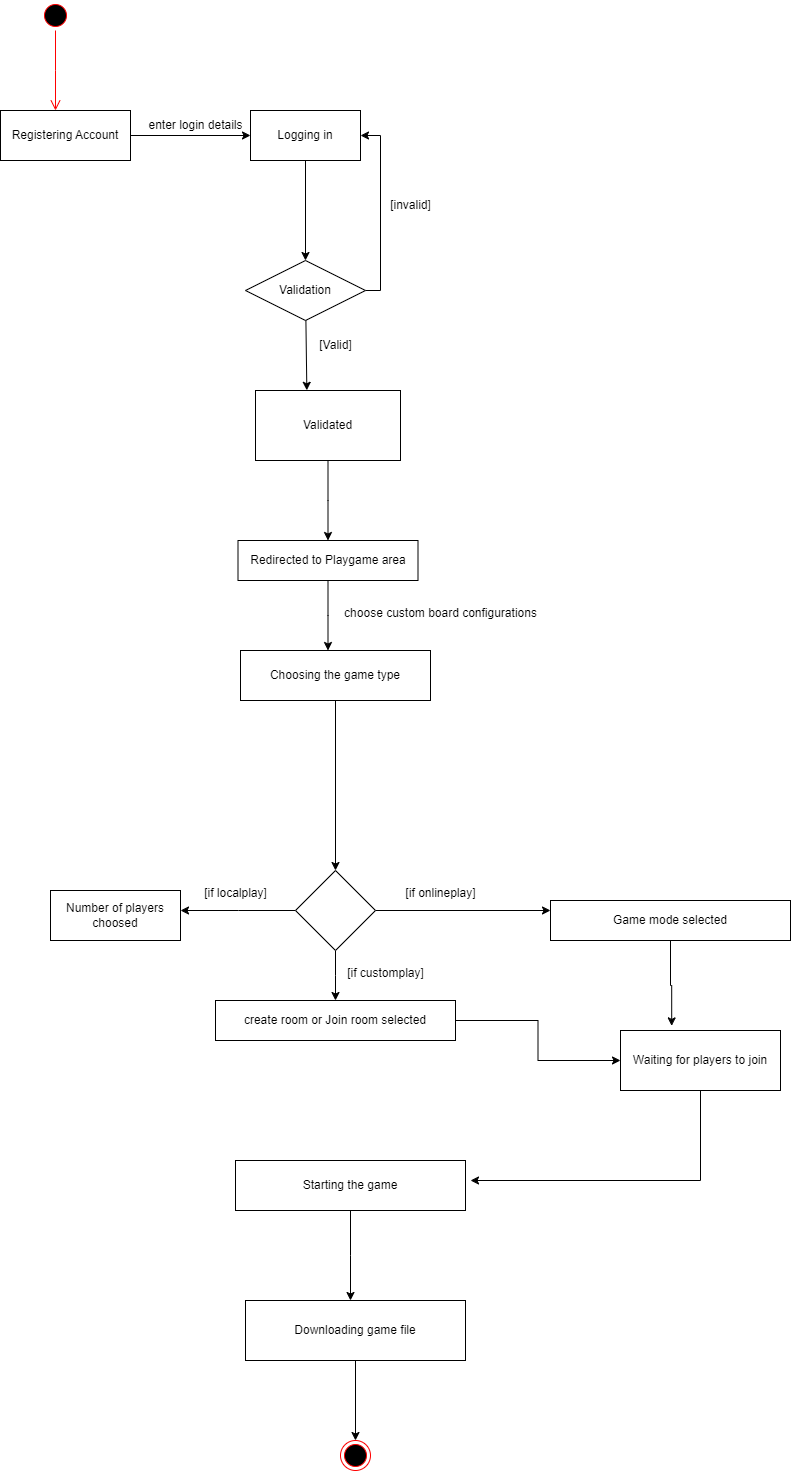

The diagram above was exported from draw.io. Its source (the exported page's mxGraphModel, read from the mxfile embedded in the PNG):
<mxGraphModel dx="1050" dy="557" grid="1" gridSize="10" guides="1" tooltips="1" connect="1" arrows="1" fold="1" page="1" pageScale="1" pageWidth="850" pageHeight="1100" background="none" math="0" shadow="0">
  <root>
    <mxCell id="0" />
    <mxCell id="1" parent="0" />
    <mxCell id="PTxC82zZXrDHgQ8T32fE-7" value="" style="ellipse;html=1;shape=startState;fillColor=#000000;strokeColor=#ff0000;" parent="1" vertex="1">
      <mxGeometry x="230" y="100" width="30" height="30" as="geometry" />
    </mxCell>
    <mxCell id="PTxC82zZXrDHgQ8T32fE-8" value="" style="edgeStyle=orthogonalEdgeStyle;html=1;verticalAlign=bottom;endArrow=open;endSize=8;strokeColor=#ff0000;rounded=0;" parent="1" source="PTxC82zZXrDHgQ8T32fE-7" edge="1">
      <mxGeometry relative="1" as="geometry">
        <mxPoint x="245" y="210" as="targetPoint" />
        <Array as="points">
          <mxPoint x="245" y="170" />
        </Array>
      </mxGeometry>
    </mxCell>
    <mxCell id="PTxC82zZXrDHgQ8T32fE-15" style="edgeStyle=orthogonalEdgeStyle;rounded=0;orthogonalLoop=1;jettySize=auto;html=1;entryX=0;entryY=0.5;entryDx=0;entryDy=0;" parent="1" source="PTxC82zZXrDHgQ8T32fE-12" target="PTxC82zZXrDHgQ8T32fE-13" edge="1">
      <mxGeometry relative="1" as="geometry" />
    </mxCell>
    <mxCell id="PTxC82zZXrDHgQ8T32fE-12" value="Registering Account" style="html=1;whiteSpace=wrap;" parent="1" vertex="1">
      <mxGeometry x="190" y="210" width="130" height="50" as="geometry" />
    </mxCell>
    <mxCell id="PTxC82zZXrDHgQ8T32fE-18" style="edgeStyle=orthogonalEdgeStyle;rounded=0;orthogonalLoop=1;jettySize=auto;html=1;entryX=0.5;entryY=0;entryDx=0;entryDy=0;" parent="1" source="PTxC82zZXrDHgQ8T32fE-13" target="PTxC82zZXrDHgQ8T32fE-17" edge="1">
      <mxGeometry relative="1" as="geometry" />
    </mxCell>
    <mxCell id="PTxC82zZXrDHgQ8T32fE-13" value="Logging in" style="html=1;whiteSpace=wrap;" parent="1" vertex="1">
      <mxGeometry x="440" y="210" width="110" height="50" as="geometry" />
    </mxCell>
    <mxCell id="PTxC82zZXrDHgQ8T32fE-24" style="edgeStyle=orthogonalEdgeStyle;rounded=0;orthogonalLoop=1;jettySize=auto;html=1;" parent="1" source="PTxC82zZXrDHgQ8T32fE-16" edge="1">
      <mxGeometry relative="1" as="geometry">
        <mxPoint x="517.5" y="640" as="targetPoint" />
      </mxGeometry>
    </mxCell>
    <mxCell id="PTxC82zZXrDHgQ8T32fE-16" value="Validated" style="html=1;whiteSpace=wrap;" parent="1" vertex="1">
      <mxGeometry x="445" y="490" width="145" height="70" as="geometry" />
    </mxCell>
    <mxCell id="PTxC82zZXrDHgQ8T32fE-19" style="edgeStyle=orthogonalEdgeStyle;rounded=0;orthogonalLoop=1;jettySize=auto;html=1;entryX=1;entryY=0.5;entryDx=0;entryDy=0;" parent="1" source="PTxC82zZXrDHgQ8T32fE-17" target="PTxC82zZXrDHgQ8T32fE-13" edge="1">
      <mxGeometry relative="1" as="geometry">
        <Array as="points">
          <mxPoint x="570" y="390" />
          <mxPoint x="570" y="235" />
        </Array>
      </mxGeometry>
    </mxCell>
    <mxCell id="PTxC82zZXrDHgQ8T32fE-21" style="rounded=0;orthogonalLoop=1;jettySize=auto;html=1;entryX=0.354;entryY=-0.003;entryDx=0;entryDy=0;entryPerimeter=0;" parent="1" source="PTxC82zZXrDHgQ8T32fE-17" target="PTxC82zZXrDHgQ8T32fE-16" edge="1">
      <mxGeometry relative="1" as="geometry" />
    </mxCell>
    <mxCell id="PTxC82zZXrDHgQ8T32fE-17" value="Validation" style="shape=rhombus;perimeter=rhombusPerimeter;whiteSpace=wrap;html=1;align=center;" parent="1" vertex="1">
      <mxGeometry x="435" y="360" width="120" height="60" as="geometry" />
    </mxCell>
    <mxCell id="PTxC82zZXrDHgQ8T32fE-20" value="[invalid]" style="text;html=1;align=center;verticalAlign=middle;resizable=0;points=[];autosize=1;strokeColor=none;fillColor=none;" parent="1" vertex="1">
      <mxGeometry x="570" y="290" width="60" height="30" as="geometry" />
    </mxCell>
    <mxCell id="PTxC82zZXrDHgQ8T32fE-22" value="[Valid]" style="text;html=1;align=center;verticalAlign=middle;resizable=0;points=[];autosize=1;strokeColor=none;fillColor=none;" parent="1" vertex="1">
      <mxGeometry x="495" y="430" width="60" height="30" as="geometry" />
    </mxCell>
    <mxCell id="0Keccs-_RSeCLDnm-aPX-3" style="edgeStyle=orthogonalEdgeStyle;rounded=0;orthogonalLoop=1;jettySize=auto;html=1;" parent="1" source="PTxC82zZXrDHgQ8T32fE-25" edge="1">
      <mxGeometry relative="1" as="geometry">
        <mxPoint x="517.5" y="750" as="targetPoint" />
      </mxGeometry>
    </mxCell>
    <mxCell id="PTxC82zZXrDHgQ8T32fE-25" value="Redirected to Playgame area" style="whiteSpace=wrap;html=1;align=center;" parent="1" vertex="1">
      <mxGeometry x="427.5" y="640" width="180" height="40" as="geometry" />
    </mxCell>
    <mxCell id="g7bEMYSuqpvZBkGJ_cQE-20" style="edgeStyle=orthogonalEdgeStyle;rounded=0;orthogonalLoop=1;jettySize=auto;html=1;entryX=0.5;entryY=0;entryDx=0;entryDy=0;" edge="1" parent="1" source="0Keccs-_RSeCLDnm-aPX-4" target="g7bEMYSuqpvZBkGJ_cQE-11">
      <mxGeometry relative="1" as="geometry" />
    </mxCell>
    <mxCell id="0Keccs-_RSeCLDnm-aPX-4" value="Choosing the game type" style="rounded=0;whiteSpace=wrap;html=1;" parent="1" vertex="1">
      <mxGeometry x="430" y="750" width="190" height="50" as="geometry" />
    </mxCell>
    <mxCell id="0Keccs-_RSeCLDnm-aPX-7" value="choose custom board configurations" style="text;html=1;align=center;verticalAlign=middle;resizable=0;points=[];autosize=1;strokeColor=none;fillColor=none;" parent="1" vertex="1">
      <mxGeometry x="520" y="698" width="220" height="30" as="geometry" />
    </mxCell>
    <mxCell id="0Keccs-_RSeCLDnm-aPX-8" value="enter login details" style="text;html=1;align=center;verticalAlign=middle;resizable=0;points=[];autosize=1;strokeColor=none;fillColor=none;" parent="1" vertex="1">
      <mxGeometry x="325" y="210" width="120" height="30" as="geometry" />
    </mxCell>
    <mxCell id="g7bEMYSuqpvZBkGJ_cQE-1" value="" style="ellipse;html=1;shape=endState;fillColor=#000000;strokeColor=#ff0000;" vertex="1" parent="1">
      <mxGeometry x="530" y="1540" width="30" height="30" as="geometry" />
    </mxCell>
    <mxCell id="g7bEMYSuqpvZBkGJ_cQE-2" style="edgeStyle=orthogonalEdgeStyle;rounded=0;orthogonalLoop=1;jettySize=auto;html=1;entryX=0.32;entryY=-0.077;entryDx=0;entryDy=0;entryPerimeter=0;" edge="1" parent="1" source="g7bEMYSuqpvZBkGJ_cQE-3" target="g7bEMYSuqpvZBkGJ_cQE-14">
      <mxGeometry relative="1" as="geometry">
        <mxPoint x="860" y="1120" as="targetPoint" />
      </mxGeometry>
    </mxCell>
    <mxCell id="g7bEMYSuqpvZBkGJ_cQE-3" value="Game mode selected" style="rounded=0;whiteSpace=wrap;html=1;" vertex="1" parent="1">
      <mxGeometry x="740" y="1000" width="240" height="40" as="geometry" />
    </mxCell>
    <mxCell id="g7bEMYSuqpvZBkGJ_cQE-4" style="edgeStyle=orthogonalEdgeStyle;rounded=0;orthogonalLoop=1;jettySize=auto;html=1;entryX=0;entryY=0.5;entryDx=0;entryDy=0;" edge="1" parent="1" source="g7bEMYSuqpvZBkGJ_cQE-5" target="g7bEMYSuqpvZBkGJ_cQE-14">
      <mxGeometry relative="1" as="geometry" />
    </mxCell>
    <mxCell id="g7bEMYSuqpvZBkGJ_cQE-5" value="create room or Join room selected" style="rounded=0;whiteSpace=wrap;html=1;" vertex="1" parent="1">
      <mxGeometry x="405" y="1100" width="240" height="40" as="geometry" />
    </mxCell>
    <mxCell id="g7bEMYSuqpvZBkGJ_cQE-6" style="edgeStyle=orthogonalEdgeStyle;rounded=0;orthogonalLoop=1;jettySize=auto;html=1;" edge="1" parent="1" source="g7bEMYSuqpvZBkGJ_cQE-7">
      <mxGeometry relative="1" as="geometry">
        <mxPoint x="540" y="1400" as="targetPoint" />
      </mxGeometry>
    </mxCell>
    <mxCell id="g7bEMYSuqpvZBkGJ_cQE-7" value="Starting the game" style="rounded=0;whiteSpace=wrap;html=1;" vertex="1" parent="1">
      <mxGeometry x="425" y="1260" width="230" height="50" as="geometry" />
    </mxCell>
    <mxCell id="g7bEMYSuqpvZBkGJ_cQE-8" style="edgeStyle=orthogonalEdgeStyle;rounded=0;orthogonalLoop=1;jettySize=auto;html=1;entryX=0;entryY=0.25;entryDx=0;entryDy=0;" edge="1" parent="1" source="g7bEMYSuqpvZBkGJ_cQE-11" target="g7bEMYSuqpvZBkGJ_cQE-3">
      <mxGeometry relative="1" as="geometry" />
    </mxCell>
    <mxCell id="g7bEMYSuqpvZBkGJ_cQE-9" style="edgeStyle=orthogonalEdgeStyle;rounded=0;orthogonalLoop=1;jettySize=auto;html=1;" edge="1" parent="1" source="g7bEMYSuqpvZBkGJ_cQE-11">
      <mxGeometry relative="1" as="geometry">
        <mxPoint x="370" y="1010" as="targetPoint" />
      </mxGeometry>
    </mxCell>
    <mxCell id="g7bEMYSuqpvZBkGJ_cQE-10" style="edgeStyle=orthogonalEdgeStyle;rounded=0;orthogonalLoop=1;jettySize=auto;html=1;" edge="1" parent="1" source="g7bEMYSuqpvZBkGJ_cQE-11">
      <mxGeometry relative="1" as="geometry">
        <mxPoint x="525" y="1100" as="targetPoint" />
      </mxGeometry>
    </mxCell>
    <mxCell id="g7bEMYSuqpvZBkGJ_cQE-11" value="" style="rhombus;whiteSpace=wrap;html=1;" vertex="1" parent="1">
      <mxGeometry x="485" y="970" width="80" height="80" as="geometry" />
    </mxCell>
    <mxCell id="g7bEMYSuqpvZBkGJ_cQE-12" value="[if onlineplay]" style="text;html=1;align=center;verticalAlign=middle;resizable=0;points=[];autosize=1;strokeColor=none;fillColor=none;" vertex="1" parent="1">
      <mxGeometry x="585" y="978" width="90" height="30" as="geometry" />
    </mxCell>
    <mxCell id="g7bEMYSuqpvZBkGJ_cQE-13" style="edgeStyle=orthogonalEdgeStyle;rounded=0;orthogonalLoop=1;jettySize=auto;html=1;" edge="1" parent="1" source="g7bEMYSuqpvZBkGJ_cQE-14">
      <mxGeometry relative="1" as="geometry">
        <mxPoint x="660" y="1280" as="targetPoint" />
        <Array as="points">
          <mxPoint x="890" y="1280" />
        </Array>
      </mxGeometry>
    </mxCell>
    <mxCell id="g7bEMYSuqpvZBkGJ_cQE-14" value="Waiting for players to join" style="rounded=0;whiteSpace=wrap;html=1;" vertex="1" parent="1">
      <mxGeometry x="810" y="1130" width="160" height="60" as="geometry" />
    </mxCell>
    <mxCell id="g7bEMYSuqpvZBkGJ_cQE-15" value="Number of players choosed" style="rounded=0;whiteSpace=wrap;html=1;" vertex="1" parent="1">
      <mxGeometry x="240" y="990" width="130" height="50" as="geometry" />
    </mxCell>
    <mxCell id="g7bEMYSuqpvZBkGJ_cQE-16" value="[if localplay]" style="text;html=1;align=center;verticalAlign=middle;resizable=0;points=[];autosize=1;strokeColor=none;fillColor=none;" vertex="1" parent="1">
      <mxGeometry x="380" y="978" width="90" height="30" as="geometry" />
    </mxCell>
    <mxCell id="g7bEMYSuqpvZBkGJ_cQE-17" value="[if customplay]" style="text;html=1;align=center;verticalAlign=middle;resizable=0;points=[];autosize=1;strokeColor=none;fillColor=none;" vertex="1" parent="1">
      <mxGeometry x="525" y="1058" width="100" height="30" as="geometry" />
    </mxCell>
    <mxCell id="g7bEMYSuqpvZBkGJ_cQE-18" style="edgeStyle=orthogonalEdgeStyle;rounded=0;orthogonalLoop=1;jettySize=auto;html=1;entryX=0.5;entryY=0;entryDx=0;entryDy=0;" edge="1" parent="1" source="g7bEMYSuqpvZBkGJ_cQE-19" target="g7bEMYSuqpvZBkGJ_cQE-1">
      <mxGeometry relative="1" as="geometry" />
    </mxCell>
    <mxCell id="g7bEMYSuqpvZBkGJ_cQE-19" value="Downloading game file" style="rounded=0;whiteSpace=wrap;html=1;" vertex="1" parent="1">
      <mxGeometry x="435" y="1400" width="220" height="60" as="geometry" />
    </mxCell>
  </root>
</mxGraphModel>